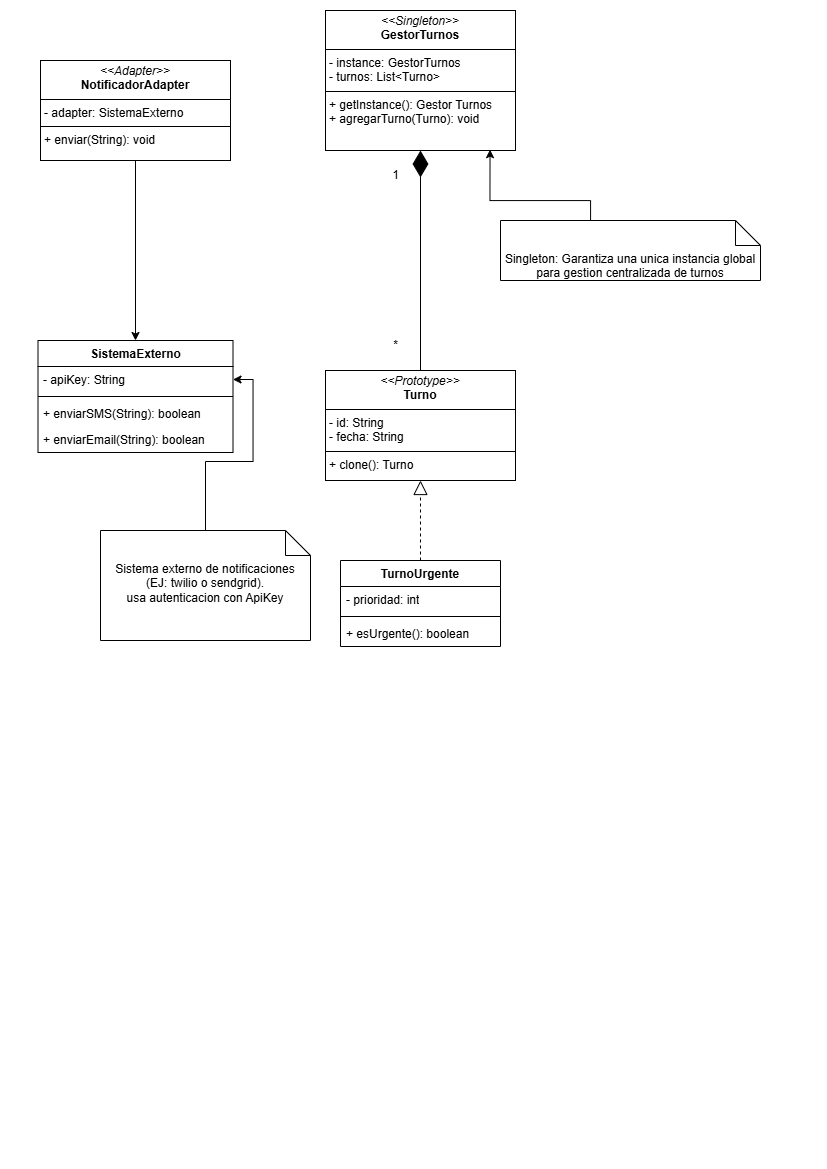

The diagram above was exported from draw.io. Its source (the exported page's mxGraphModel, read from the mxfile embedded in the PNG):
<mxGraphModel dx="895" dy="783" grid="1" gridSize="10" guides="1" tooltips="1" connect="1" arrows="1" fold="1" page="1" pageScale="1" pageWidth="827" pageHeight="1169" math="0" shadow="0">
  <root>
    <mxCell id="0" />
    <mxCell id="1" parent="0" />
    <mxCell id="oQFU6lXOPx7a3p7cfmpA-1" value="SistemaExterno" style="swimlane;fontStyle=1;align=center;verticalAlign=top;childLayout=stackLayout;horizontal=1;startSize=26;horizontalStack=0;resizeParent=1;resizeParentMax=0;resizeLast=0;collapsible=1;marginBottom=0;whiteSpace=wrap;html=1;" vertex="1" parent="1">
      <mxGeometry x="37.5" y="340" width="195" height="112" as="geometry" />
    </mxCell>
    <mxCell id="oQFU6lXOPx7a3p7cfmpA-2" value="- apiKey: String" style="text;strokeColor=none;fillColor=none;align=left;verticalAlign=top;spacingLeft=4;spacingRight=4;overflow=hidden;rotatable=0;points=[[0,0.5],[1,0.5]];portConstraint=eastwest;whiteSpace=wrap;html=1;" vertex="1" parent="oQFU6lXOPx7a3p7cfmpA-1">
      <mxGeometry y="26" width="195" height="26" as="geometry" />
    </mxCell>
    <mxCell id="oQFU6lXOPx7a3p7cfmpA-3" value="" style="line;strokeWidth=1;fillColor=none;align=left;verticalAlign=middle;spacingTop=-1;spacingLeft=3;spacingRight=3;rotatable=0;labelPosition=right;points=[];portConstraint=eastwest;strokeColor=inherit;" vertex="1" parent="oQFU6lXOPx7a3p7cfmpA-1">
      <mxGeometry y="52" width="195" height="8" as="geometry" />
    </mxCell>
    <mxCell id="oQFU6lXOPx7a3p7cfmpA-4" value="+ enviarSMS(String): boolean" style="text;strokeColor=none;fillColor=none;align=left;verticalAlign=top;spacingLeft=4;spacingRight=4;overflow=hidden;rotatable=0;points=[[0,0.5],[1,0.5]];portConstraint=eastwest;whiteSpace=wrap;html=1;" vertex="1" parent="oQFU6lXOPx7a3p7cfmpA-1">
      <mxGeometry y="60" width="195" height="26" as="geometry" />
    </mxCell>
    <mxCell id="oQFU6lXOPx7a3p7cfmpA-24" value="+ enviarEmail(String): boolean" style="text;strokeColor=none;fillColor=none;align=left;verticalAlign=top;spacingLeft=4;spacingRight=4;overflow=hidden;rotatable=0;points=[[0,0.5],[1,0.5]];portConstraint=eastwest;whiteSpace=wrap;html=1;" vertex="1" parent="oQFU6lXOPx7a3p7cfmpA-1">
      <mxGeometry y="86" width="195" height="26" as="geometry" />
    </mxCell>
    <mxCell id="oQFU6lXOPx7a3p7cfmpA-13" value="TurnoUrgente" style="swimlane;fontStyle=1;align=center;verticalAlign=top;childLayout=stackLayout;horizontal=1;startSize=26;horizontalStack=0;resizeParent=1;resizeParentMax=0;resizeLast=0;collapsible=1;marginBottom=0;whiteSpace=wrap;html=1;" vertex="1" parent="1">
      <mxGeometry x="340" y="560" width="160" height="86" as="geometry" />
    </mxCell>
    <mxCell id="oQFU6lXOPx7a3p7cfmpA-14" value="- prioridad: int" style="text;strokeColor=none;fillColor=none;align=left;verticalAlign=top;spacingLeft=4;spacingRight=4;overflow=hidden;rotatable=0;points=[[0,0.5],[1,0.5]];portConstraint=eastwest;whiteSpace=wrap;html=1;" vertex="1" parent="oQFU6lXOPx7a3p7cfmpA-13">
      <mxGeometry y="26" width="160" height="26" as="geometry" />
    </mxCell>
    <mxCell id="oQFU6lXOPx7a3p7cfmpA-15" value="" style="line;strokeWidth=1;fillColor=none;align=left;verticalAlign=middle;spacingTop=-1;spacingLeft=3;spacingRight=3;rotatable=0;labelPosition=right;points=[];portConstraint=eastwest;strokeColor=inherit;" vertex="1" parent="oQFU6lXOPx7a3p7cfmpA-13">
      <mxGeometry y="52" width="160" height="8" as="geometry" />
    </mxCell>
    <mxCell id="oQFU6lXOPx7a3p7cfmpA-16" value="+ esUrgente(): boolean&amp;nbsp;" style="text;strokeColor=none;fillColor=none;align=left;verticalAlign=top;spacingLeft=4;spacingRight=4;overflow=hidden;rotatable=0;points=[[0,0.5],[1,0.5]];portConstraint=eastwest;whiteSpace=wrap;html=1;" vertex="1" parent="oQFU6lXOPx7a3p7cfmpA-13">
      <mxGeometry y="60" width="160" height="26" as="geometry" />
    </mxCell>
    <mxCell id="oQFU6lXOPx7a3p7cfmpA-26" style="edgeStyle=orthogonalEdgeStyle;rounded=0;orthogonalLoop=1;jettySize=auto;html=1;entryX=0.5;entryY=0;entryDx=0;entryDy=0;" edge="1" parent="1" source="oQFU6lXOPx7a3p7cfmpA-21" target="oQFU6lXOPx7a3p7cfmpA-1">
      <mxGeometry relative="1" as="geometry" />
    </mxCell>
    <mxCell id="oQFU6lXOPx7a3p7cfmpA-21" value="&lt;p style=&quot;margin:0px;margin-top:4px;text-align:center;&quot;&gt;&lt;i&gt;&amp;lt;&amp;lt;Adapter&amp;gt;&amp;gt;&lt;/i&gt;&lt;br&gt;&lt;b&gt;NotificadorAdapter&lt;/b&gt;&lt;/p&gt;&lt;hr size=&quot;1&quot; style=&quot;border-style:solid;&quot;&gt;&lt;p style=&quot;margin:0px;margin-left:4px;&quot;&gt;- adapter: SistemaExterno&lt;br&gt;&lt;/p&gt;&lt;hr size=&quot;1&quot; style=&quot;border-style:solid;&quot;&gt;&lt;p style=&quot;margin:0px;margin-left:4px;&quot;&gt;+ enviar(String): void&lt;br&gt;&lt;/p&gt;" style="verticalAlign=top;align=left;overflow=fill;html=1;whiteSpace=wrap;" vertex="1" parent="1">
      <mxGeometry x="40" y="60" width="190" height="100" as="geometry" />
    </mxCell>
    <mxCell id="oQFU6lXOPx7a3p7cfmpA-22" value="&lt;p style=&quot;margin:0px;margin-top:4px;text-align:center;&quot;&gt;&lt;i&gt;&amp;lt;&amp;lt;Prototype&amp;gt;&amp;gt;&lt;/i&gt;&lt;br&gt;&lt;b&gt;Turno&lt;/b&gt;&lt;/p&gt;&lt;hr size=&quot;1&quot; style=&quot;border-style:solid;&quot;&gt;&lt;p style=&quot;margin:0px;margin-left:4px;&quot;&gt;- id: String&lt;br&gt;- fecha: String&lt;/p&gt;&lt;hr size=&quot;1&quot; style=&quot;border-style:solid;&quot;&gt;&lt;p style=&quot;margin:0px;margin-left:4px;&quot;&gt;+ clone(): Turno&lt;br&gt;&lt;/p&gt;" style="verticalAlign=top;align=left;overflow=fill;html=1;whiteSpace=wrap;" vertex="1" parent="1">
      <mxGeometry x="325" y="370" width="190" height="110" as="geometry" />
    </mxCell>
    <mxCell id="oQFU6lXOPx7a3p7cfmpA-23" value="&lt;p style=&quot;margin:0px;margin-top:4px;text-align:center;&quot;&gt;&lt;i&gt;&amp;lt;&amp;lt;Singleton&amp;gt;&amp;gt;&lt;/i&gt;&lt;br&gt;&lt;b&gt;GestorTurnos&lt;/b&gt;&lt;/p&gt;&lt;hr size=&quot;1&quot; style=&quot;border-style:solid;&quot;&gt;&lt;p style=&quot;margin:0px;margin-left:4px;&quot;&gt;- instance: GestorTurnos&lt;br&gt;- turnos: List&amp;lt;Turno&amp;gt;&lt;/p&gt;&lt;hr size=&quot;1&quot; style=&quot;border-style:solid;&quot;&gt;&lt;p style=&quot;margin:0px;margin-left:4px;&quot;&gt;+ getInstance(): Gestor Turnos&amp;nbsp;&lt;br&gt;+ agregarTurno(Turno): void&amp;nbsp;&lt;/p&gt;" style="verticalAlign=top;align=left;overflow=fill;html=1;whiteSpace=wrap;" vertex="1" parent="1">
      <mxGeometry x="325" y="10" width="190" height="140" as="geometry" />
    </mxCell>
    <mxCell id="oQFU6lXOPx7a3p7cfmpA-27" value="" style="endArrow=block;dashed=1;endFill=0;endSize=12;html=1;rounded=0;entryX=0.5;entryY=1;entryDx=0;entryDy=0;" edge="1" parent="1" source="oQFU6lXOPx7a3p7cfmpA-13" target="oQFU6lXOPx7a3p7cfmpA-22">
      <mxGeometry width="160" relative="1" as="geometry">
        <mxPoint x="250" y="375.5" as="sourcePoint" />
        <mxPoint x="410" y="375.5" as="targetPoint" />
      </mxGeometry>
    </mxCell>
    <mxCell id="oQFU6lXOPx7a3p7cfmpA-28" value="" style="endArrow=diamondThin;endFill=1;endSize=24;html=1;rounded=0;entryX=0.5;entryY=1;entryDx=0;entryDy=0;exitX=0.5;exitY=0;exitDx=0;exitDy=0;" edge="1" parent="1" source="oQFU6lXOPx7a3p7cfmpA-22" target="oQFU6lXOPx7a3p7cfmpA-23">
      <mxGeometry width="160" relative="1" as="geometry">
        <mxPoint x="220" y="170" as="sourcePoint" />
        <mxPoint x="380" y="170" as="targetPoint" />
      </mxGeometry>
    </mxCell>
    <mxCell id="oQFU6lXOPx7a3p7cfmpA-29" value="1" style="text;html=1;align=center;verticalAlign=middle;resizable=0;points=[];autosize=1;strokeColor=none;fillColor=none;" vertex="1" parent="1">
      <mxGeometry x="380" y="160" width="30" height="30" as="geometry" />
    </mxCell>
    <mxCell id="oQFU6lXOPx7a3p7cfmpA-30" value="*" style="text;html=1;align=center;verticalAlign=middle;resizable=0;points=[];autosize=1;strokeColor=none;fillColor=none;" vertex="1" parent="1">
      <mxGeometry x="380" y="330" width="30" height="30" as="geometry" />
    </mxCell>
    <mxCell id="oQFU6lXOPx7a3p7cfmpA-33" style="edgeStyle=orthogonalEdgeStyle;rounded=0;orthogonalLoop=1;jettySize=auto;html=1;entryX=0.866;entryY=0.994;entryDx=0;entryDy=0;entryPerimeter=0;" edge="1" parent="1" source="oQFU6lXOPx7a3p7cfmpA-32" target="oQFU6lXOPx7a3p7cfmpA-23">
      <mxGeometry relative="1" as="geometry">
        <mxPoint x="570" y="60" as="targetPoint" />
        <Array as="points">
          <mxPoint x="590" y="200" />
          <mxPoint x="489" y="200" />
        </Array>
      </mxGeometry>
    </mxCell>
    <mxCell id="oQFU6lXOPx7a3p7cfmpA-32" value="Singleton: Garantiza una unica instancia global para gestion centralizada de turnos" style="shape=note2;boundedLbl=1;whiteSpace=wrap;html=1;size=25;verticalAlign=top;align=center;" vertex="1" parent="1">
      <mxGeometry x="500" y="220" width="260" height="60" as="geometry" />
    </mxCell>
    <mxCell id="oQFU6lXOPx7a3p7cfmpA-39" style="edgeStyle=orthogonalEdgeStyle;rounded=0;orthogonalLoop=1;jettySize=auto;html=1;entryX=1;entryY=0.5;entryDx=0;entryDy=0;" edge="1" parent="1" source="oQFU6lXOPx7a3p7cfmpA-35" target="oQFU6lXOPx7a3p7cfmpA-2">
      <mxGeometry relative="1" as="geometry" />
    </mxCell>
    <mxCell id="oQFU6lXOPx7a3p7cfmpA-35" value="Sistema externo de notificaciones&lt;div&gt;(EJ: twilio o sendgrid).&lt;/div&gt;&lt;div&gt;usa autenticacion con ApiKey&lt;br&gt;&lt;div&gt;&lt;br&gt;&lt;/div&gt;&lt;/div&gt;" style="shape=note2;boundedLbl=1;whiteSpace=wrap;html=1;size=25;verticalAlign=top;align=center;" vertex="1" parent="1">
      <mxGeometry x="100" y="530" width="210" height="110" as="geometry" />
    </mxCell>
  </root>
</mxGraphModel>